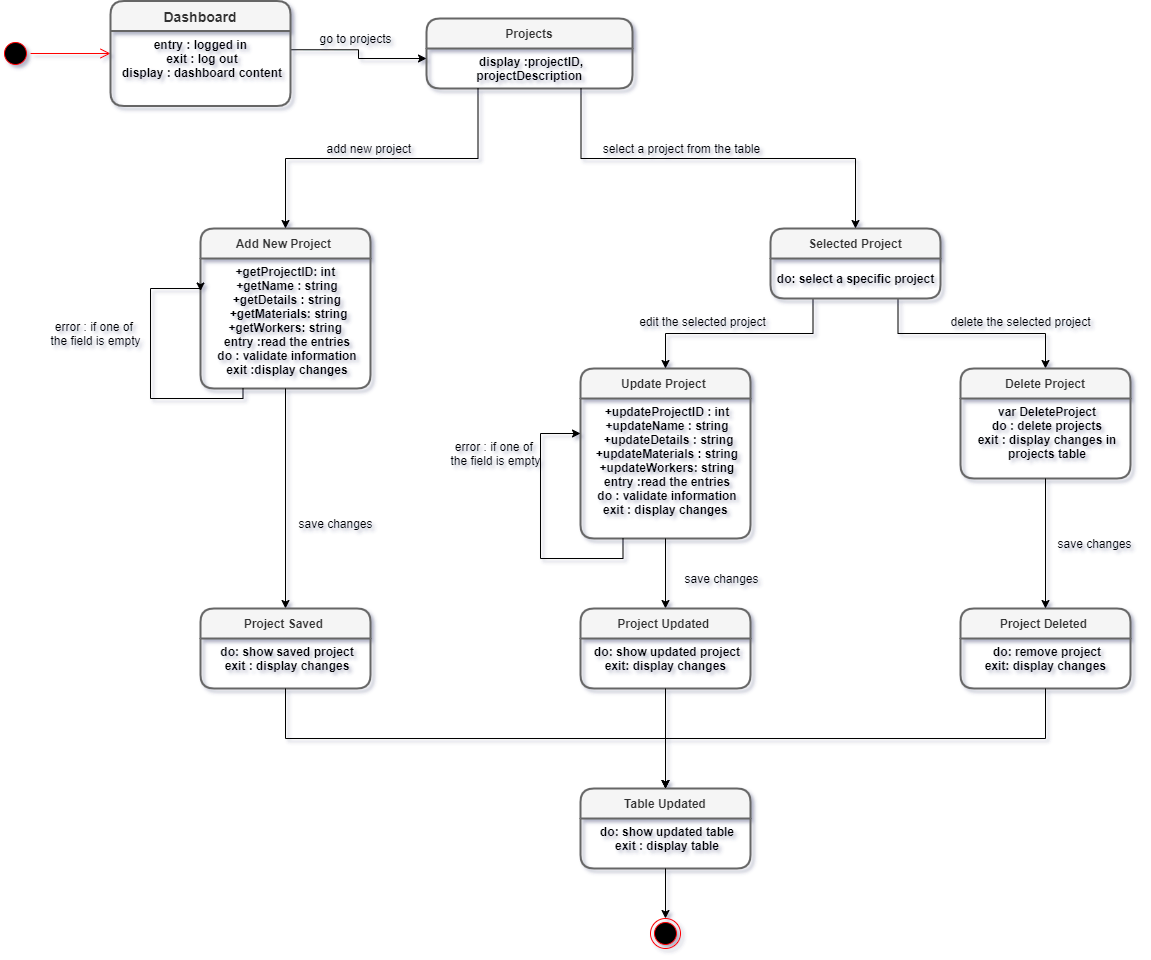

The diagram above was exported from draw.io. Its source (the exported page's mxGraphModel, read from the mxfile embedded in the PNG):
<mxGraphModel dx="1457" dy="386" grid="1" gridSize="10" guides="1" tooltips="1" connect="1" arrows="1" fold="1" page="1" pageScale="1" pageWidth="827" pageHeight="1169" background="#ffffff" math="0" shadow="1">
  <root>
    <mxCell id="0" />
    <mxCell id="1" parent="0" />
    <mxCell id="XqXcfoKD9A85Ub6jjN7a-30" value="Add New Project " style="swimlane;childLayout=stackLayout;horizontal=1;startSize=30;horizontalStack=0;rounded=1;fontSize=12;fontStyle=1;strokeWidth=2;resizeParent=0;resizeLast=1;shadow=0;dashed=0;align=center;fillColor=#f5f5f5;strokeColor=#666666;fontColor=#333333;" parent="1" vertex="1">
      <mxGeometry x="-480" y="260" width="170" height="160" as="geometry">
        <mxRectangle x="260" y="170" width="70" height="30" as="alternateBounds" />
      </mxGeometry>
    </mxCell>
    <mxCell id="XqXcfoKD9A85Ub6jjN7a-31" value="+getProjectID: int &#10;+getName : string&#10;+getDetails : string&#10; +getMaterials: string&#10;+getWorkers: string &#10;entry :read the entries&#10;do : validate information&#10;exit :display changes&#10;&#10;" style="align=center;strokeColor=none;fillColor=none;spacingLeft=4;fontSize=12;verticalAlign=top;resizable=0;rotatable=0;part=1;fontStyle=1" parent="XqXcfoKD9A85Ub6jjN7a-30" vertex="1">
      <mxGeometry y="30" width="170" height="130" as="geometry" />
    </mxCell>
    <mxCell id="6jJ9W1CNfWyuutHRcygl-19" style="edgeStyle=orthogonalEdgeStyle;rounded=0;orthogonalLoop=1;jettySize=auto;html=1;exitX=0.5;exitY=1;exitDx=0;exitDy=0;" parent="XqXcfoKD9A85Ub6jjN7a-30" source="XqXcfoKD9A85Ub6jjN7a-31" target="XqXcfoKD9A85Ub6jjN7a-31" edge="1">
      <mxGeometry relative="1" as="geometry" />
    </mxCell>
    <mxCell id="41x1-d10a45B_xIORLqq-9" style="edgeStyle=orthogonalEdgeStyle;rounded=0;orthogonalLoop=1;jettySize=auto;html=1;exitX=0.25;exitY=1;exitDx=0;exitDy=0;entryX=0;entryY=0.25;entryDx=0;entryDy=0;" parent="XqXcfoKD9A85Ub6jjN7a-30" source="XqXcfoKD9A85Ub6jjN7a-31" target="XqXcfoKD9A85Ub6jjN7a-31" edge="1">
      <mxGeometry relative="1" as="geometry">
        <Array as="points">
          <mxPoint x="42" y="170" />
          <mxPoint x="-50" y="170" />
          <mxPoint x="-50" y="60" />
        </Array>
      </mxGeometry>
    </mxCell>
    <mxCell id="6jJ9W1CNfWyuutHRcygl-4" value="Projects" style="swimlane;childLayout=stackLayout;horizontal=1;startSize=30;horizontalStack=0;rounded=1;fontSize=12;fontStyle=1;strokeWidth=2;resizeParent=0;resizeLast=1;shadow=0;dashed=0;align=center;fillColor=#f5f5f5;strokeColor=#666666;fontColor=#333333;gradientColor=none;" parent="1" vertex="1">
      <mxGeometry x="-254" y="50" width="206" height="70" as="geometry">
        <mxRectangle x="260" y="170" width="70" height="30" as="alternateBounds" />
      </mxGeometry>
    </mxCell>
    <mxCell id="6jJ9W1CNfWyuutHRcygl-5" value="display :projectID, &#10;projectDescription &#10;" style="align=center;strokeColor=none;fillColor=none;spacingLeft=4;fontSize=12;verticalAlign=top;resizable=0;rotatable=0;part=1;fontStyle=1" parent="6jJ9W1CNfWyuutHRcygl-4" vertex="1">
      <mxGeometry y="30" width="206" height="40" as="geometry" />
    </mxCell>
    <mxCell id="XqXcfoKD9A85Ub6jjN7a-33" value="Update Project " style="swimlane;childLayout=stackLayout;horizontal=1;startSize=30;horizontalStack=0;rounded=1;fontSize=12;fontStyle=1;strokeWidth=2;resizeParent=0;resizeLast=1;shadow=0;dashed=0;align=center;fillColor=#f5f5f5;strokeColor=#666666;fontColor=#333333;" parent="1" vertex="1">
      <mxGeometry x="-100" y="400" width="170" height="170" as="geometry">
        <mxRectangle x="260" y="170" width="70" height="30" as="alternateBounds" />
      </mxGeometry>
    </mxCell>
    <mxCell id="XqXcfoKD9A85Ub6jjN7a-34" value="+updateProjectID : int&#10;+updateName : string&#10; +updateDetails : string&#10;+updateMaterials : string&#10;+updateWorkers: string&#10;entry :read the entries&#10;do : validate information&#10;exit : display changes &#10;" style="align=center;strokeColor=none;fillColor=none;spacingLeft=4;fontSize=12;verticalAlign=top;resizable=0;rotatable=0;part=1;fontStyle=1" parent="XqXcfoKD9A85Ub6jjN7a-33" vertex="1">
      <mxGeometry y="30" width="170" height="140" as="geometry" />
    </mxCell>
    <mxCell id="41x1-d10a45B_xIORLqq-19" style="edgeStyle=orthogonalEdgeStyle;rounded=0;orthogonalLoop=1;jettySize=auto;html=1;exitX=0.25;exitY=1;exitDx=0;exitDy=0;entryX=0;entryY=0.25;entryDx=0;entryDy=0;" parent="XqXcfoKD9A85Ub6jjN7a-33" source="XqXcfoKD9A85Ub6jjN7a-34" target="XqXcfoKD9A85Ub6jjN7a-34" edge="1">
      <mxGeometry relative="1" as="geometry">
        <Array as="points">
          <mxPoint x="42" y="190" />
          <mxPoint x="-40" y="190" />
          <mxPoint x="-40" y="65" />
        </Array>
      </mxGeometry>
    </mxCell>
    <mxCell id="41x1-d10a45B_xIORLqq-14" style="edgeStyle=orthogonalEdgeStyle;rounded=0;orthogonalLoop=1;jettySize=auto;html=1;exitX=0.25;exitY=1;exitDx=0;exitDy=0;entryX=0.5;entryY=0;entryDx=0;entryDy=0;" parent="1" source="XqXcfoKD9A85Ub6jjN7a-14" target="XqXcfoKD9A85Ub6jjN7a-33" edge="1">
      <mxGeometry relative="1" as="geometry" />
    </mxCell>
    <mxCell id="41x1-d10a45B_xIORLqq-15" style="edgeStyle=orthogonalEdgeStyle;rounded=0;orthogonalLoop=1;jettySize=auto;html=1;exitX=0.75;exitY=1;exitDx=0;exitDy=0;entryX=0.5;entryY=0;entryDx=0;entryDy=0;" parent="1" source="XqXcfoKD9A85Ub6jjN7a-14" target="XqXcfoKD9A85Ub6jjN7a-38" edge="1">
      <mxGeometry relative="1" as="geometry">
        <mxPoint x="320" y="380" as="targetPoint" />
      </mxGeometry>
    </mxCell>
    <mxCell id="XqXcfoKD9A85Ub6jjN7a-38" value="Delete Project" style="swimlane;childLayout=stackLayout;horizontal=1;startSize=30;horizontalStack=0;rounded=1;fontSize=12;fontStyle=1;strokeWidth=2;resizeParent=0;resizeLast=1;shadow=0;dashed=0;align=center;fillColor=#f5f5f5;strokeColor=#666666;fontColor=#333333;" parent="1" vertex="1">
      <mxGeometry x="280" y="400" width="170" height="110" as="geometry">
        <mxRectangle x="260" y="170" width="70" height="30" as="alternateBounds" />
      </mxGeometry>
    </mxCell>
    <mxCell id="XqXcfoKD9A85Ub6jjN7a-39" value="var DeleteProject&#10;do : delete projects&#10;exit : display changes in &#10;projects table" style="align=center;strokeColor=none;fillColor=none;spacingLeft=4;fontSize=12;verticalAlign=top;resizable=0;rotatable=0;part=1;fontStyle=1" parent="XqXcfoKD9A85Ub6jjN7a-38" vertex="1">
      <mxGeometry y="30" width="170" height="80" as="geometry" />
    </mxCell>
    <mxCell id="XqXcfoKD9A85Ub6jjN7a-14" value="Selected Project" style="swimlane;childLayout=stackLayout;horizontal=1;startSize=30;horizontalStack=0;rounded=1;fontSize=12;fontStyle=1;strokeWidth=2;resizeParent=0;resizeLast=1;shadow=0;dashed=0;align=center;fillColor=#f5f5f5;strokeColor=#666666;fontColor=#333333;" parent="1" vertex="1">
      <mxGeometry x="90" y="260" width="170" height="70" as="geometry">
        <mxRectangle x="260" y="170" width="70" height="30" as="alternateBounds" />
      </mxGeometry>
    </mxCell>
    <mxCell id="41x1-d10a45B_xIORLqq-42" value="&lt;b&gt;do: select a specific project&lt;/b&gt;" style="text;html=1;align=center;verticalAlign=middle;resizable=0;points=[];autosize=1;" parent="XqXcfoKD9A85Ub6jjN7a-14" vertex="1">
      <mxGeometry y="30" width="170" height="40" as="geometry" />
    </mxCell>
    <mxCell id="XqXcfoKD9A85Ub6jjN7a-23" value="" style="ellipse;html=1;shape=endState;fillColor=#000000;strokeColor=#ff0000;fontSize=12;align=center;" parent="1" vertex="1">
      <mxGeometry x="-30" y="950" width="30" height="30" as="geometry" />
    </mxCell>
    <mxCell id="XqXcfoKD9A85Ub6jjN7a-27" value="" style="ellipse;html=1;shape=startState;fillColor=#000000;strokeColor=#ff0000;fontSize=12;align=center;" parent="1" vertex="1">
      <mxGeometry x="-680" y="70" width="30" height="30" as="geometry" />
    </mxCell>
    <mxCell id="XqXcfoKD9A85Ub6jjN7a-28" value="" style="edgeStyle=orthogonalEdgeStyle;html=1;verticalAlign=bottom;endArrow=open;endSize=8;strokeColor=#ff0000;fontSize=12;entryX=0;entryY=0.5;entryDx=0;entryDy=0;" parent="1" source="XqXcfoKD9A85Ub6jjN7a-27" target="XqXcfoKD9A85Ub6jjN7a-1" edge="1">
      <mxGeometry relative="1" as="geometry">
        <mxPoint x="70" y="180" as="targetPoint" />
      </mxGeometry>
    </mxCell>
    <mxCell id="6jJ9W1CNfWyuutHRcygl-11" style="edgeStyle=orthogonalEdgeStyle;rounded=0;orthogonalLoop=1;jettySize=auto;html=1;exitX=1;exitY=0.25;exitDx=0;exitDy=0;entryX=0;entryY=0.25;entryDx=0;entryDy=0;" parent="1" source="XqXcfoKD9A85Ub6jjN7a-2" target="6jJ9W1CNfWyuutHRcygl-5" edge="1">
      <mxGeometry relative="1" as="geometry" />
    </mxCell>
    <mxCell id="6jJ9W1CNfWyuutHRcygl-20" value="error : if one of &lt;br&gt;the field is empty" style="text;html=1;align=center;verticalAlign=middle;resizable=0;points=[];autosize=1;" parent="1" vertex="1">
      <mxGeometry x="-640" y="350" width="110" height="30" as="geometry" />
    </mxCell>
    <mxCell id="5tnK_WakcBE9aRuHkxky-7" value="delete the selected project" style="text;html=1;align=center;verticalAlign=middle;resizable=0;points=[];autosize=1;" parent="1" vertex="1">
      <mxGeometry x="260" y="343" width="160" height="20" as="geometry" />
    </mxCell>
    <mxCell id="5tnK_WakcBE9aRuHkxky-17" style="edgeStyle=orthogonalEdgeStyle;rounded=0;orthogonalLoop=1;jettySize=auto;html=1;exitX=0.5;exitY=1;exitDx=0;exitDy=0;" parent="1" source="XqXcfoKD9A85Ub6jjN7a-31" target="5tnK_WakcBE9aRuHkxky-15" edge="1">
      <mxGeometry relative="1" as="geometry" />
    </mxCell>
    <mxCell id="XqXcfoKD9A85Ub6jjN7a-1" value="Dashboard" style="swimlane;childLayout=stackLayout;horizontal=1;startSize=30;horizontalStack=0;rounded=1;fontSize=14;fontStyle=1;strokeWidth=2;resizeParent=0;resizeLast=1;shadow=0;dashed=0;align=center;fillColor=#f5f5f5;strokeColor=#666666;fontColor=#333333;" parent="1" vertex="1">
      <mxGeometry x="-570" y="32.5" width="180" height="105" as="geometry">
        <mxRectangle x="260" y="170" width="70" height="30" as="alternateBounds" />
      </mxGeometry>
    </mxCell>
    <mxCell id="XqXcfoKD9A85Ub6jjN7a-2" value="entry : logged in &#10;exit : log out&#10;display : dashboard content" style="align=center;strokeColor=none;fillColor=none;spacingLeft=4;fontSize=12;verticalAlign=top;resizable=0;rotatable=0;part=1;fontStyle=1" parent="XqXcfoKD9A85Ub6jjN7a-1" vertex="1">
      <mxGeometry y="30" width="180" height="75" as="geometry" />
    </mxCell>
    <mxCell id="41x1-d10a45B_xIORLqq-5" value="go to projects" style="text;html=1;align=center;verticalAlign=middle;resizable=0;points=[];autosize=1;" parent="1" vertex="1">
      <mxGeometry x="-370" y="60" width="90" height="20" as="geometry" />
    </mxCell>
    <mxCell id="41x1-d10a45B_xIORLqq-7" style="edgeStyle=orthogonalEdgeStyle;rounded=0;orthogonalLoop=1;jettySize=auto;html=1;exitX=0.75;exitY=1;exitDx=0;exitDy=0;entryX=0.5;entryY=0;entryDx=0;entryDy=0;" parent="1" source="6jJ9W1CNfWyuutHRcygl-5" target="XqXcfoKD9A85Ub6jjN7a-14" edge="1">
      <mxGeometry relative="1" as="geometry" />
    </mxCell>
    <mxCell id="41x1-d10a45B_xIORLqq-10" value="select a project from the table" style="text;html=1;align=center;verticalAlign=middle;resizable=0;points=[];autosize=1;" parent="1" vertex="1">
      <mxGeometry x="-84" y="170" width="170" height="20" as="geometry" />
    </mxCell>
    <mxCell id="41x1-d10a45B_xIORLqq-20" value="error : if one of&amp;nbsp;&lt;br&gt;the field is empty" style="text;html=1;align=center;verticalAlign=middle;resizable=0;points=[];autosize=1;" parent="1" vertex="1">
      <mxGeometry x="-240" y="470" width="110" height="30" as="geometry" />
    </mxCell>
    <mxCell id="41x1-d10a45B_xIORLqq-21" value="edit the selected project" style="text;html=1;align=center;verticalAlign=middle;resizable=0;points=[];autosize=1;" parent="1" vertex="1">
      <mxGeometry x="-48" y="343" width="140" height="20" as="geometry" />
    </mxCell>
    <mxCell id="41x1-d10a45B_xIORLqq-24" style="edgeStyle=orthogonalEdgeStyle;rounded=0;orthogonalLoop=1;jettySize=auto;html=1;exitX=0.5;exitY=1;exitDx=0;exitDy=0;entryX=0.5;entryY=0;entryDx=0;entryDy=0;" parent="1" source="XqXcfoKD9A85Ub6jjN7a-34" target="41x1-d10a45B_xIORLqq-22" edge="1">
      <mxGeometry relative="1" as="geometry" />
    </mxCell>
    <mxCell id="41x1-d10a45B_xIORLqq-22" value="Project Updated " style="swimlane;childLayout=stackLayout;horizontal=1;startSize=30;horizontalStack=0;rounded=1;fontSize=12;fontStyle=1;strokeWidth=2;resizeParent=0;resizeLast=1;shadow=0;dashed=0;align=center;fillColor=#f5f5f5;strokeColor=#666666;fontColor=#333333;" parent="1" vertex="1">
      <mxGeometry x="-100" y="640" width="170" height="80" as="geometry">
        <mxRectangle x="260" y="170" width="70" height="30" as="alternateBounds" />
      </mxGeometry>
    </mxCell>
    <mxCell id="41x1-d10a45B_xIORLqq-23" value="do: show updated project&#10;exit: display changes " style="align=center;strokeColor=none;fillColor=none;spacingLeft=4;fontSize=12;verticalAlign=top;resizable=0;rotatable=0;part=1;fontStyle=1" parent="41x1-d10a45B_xIORLqq-22" vertex="1">
      <mxGeometry y="30" width="170" height="50" as="geometry" />
    </mxCell>
    <mxCell id="41x1-d10a45B_xIORLqq-25" value="save changes" style="text;html=1;align=center;verticalAlign=middle;resizable=0;points=[];autosize=1;" parent="1" vertex="1">
      <mxGeometry x="-390" y="544.5" width="90" height="20" as="geometry" />
    </mxCell>
    <mxCell id="41x1-d10a45B_xIORLqq-28" value="save changes" style="text;html=1;align=center;verticalAlign=middle;resizable=0;points=[];autosize=1;" parent="1" vertex="1">
      <mxGeometry x="-4" y="600" width="90" height="20" as="geometry" />
    </mxCell>
    <mxCell id="41x1-d10a45B_xIORLqq-29" value="Project Deleted " style="swimlane;childLayout=stackLayout;horizontal=1;startSize=30;horizontalStack=0;rounded=1;fontSize=12;fontStyle=1;strokeWidth=2;resizeParent=0;resizeLast=1;shadow=0;dashed=0;align=center;fillColor=#f5f5f5;strokeColor=#666666;fontColor=#333333;" parent="1" vertex="1">
      <mxGeometry x="280" y="640" width="170" height="80" as="geometry">
        <mxRectangle x="260" y="170" width="70" height="30" as="alternateBounds" />
      </mxGeometry>
    </mxCell>
    <mxCell id="41x1-d10a45B_xIORLqq-30" value="do: remove project&#10;exit: display changes " style="align=center;strokeColor=none;fillColor=none;spacingLeft=4;fontSize=12;verticalAlign=top;resizable=0;rotatable=0;part=1;fontStyle=1" parent="41x1-d10a45B_xIORLqq-29" vertex="1">
      <mxGeometry y="30" width="170" height="50" as="geometry" />
    </mxCell>
    <mxCell id="41x1-d10a45B_xIORLqq-31" style="edgeStyle=orthogonalEdgeStyle;rounded=0;orthogonalLoop=1;jettySize=auto;html=1;exitX=0.5;exitY=1;exitDx=0;exitDy=0;entryX=0.5;entryY=0;entryDx=0;entryDy=0;" parent="1" source="XqXcfoKD9A85Ub6jjN7a-39" target="41x1-d10a45B_xIORLqq-29" edge="1">
      <mxGeometry relative="1" as="geometry" />
    </mxCell>
    <mxCell id="41x1-d10a45B_xIORLqq-32" value="save changes" style="text;html=1;align=center;verticalAlign=middle;resizable=0;points=[];autosize=1;" parent="1" vertex="1">
      <mxGeometry x="369" y="564.5" width="90" height="20" as="geometry" />
    </mxCell>
    <mxCell id="5tnK_WakcBE9aRuHkxky-15" value="Project Saved " style="swimlane;childLayout=stackLayout;horizontal=1;startSize=30;horizontalStack=0;rounded=1;fontSize=12;fontStyle=1;strokeWidth=2;resizeParent=0;resizeLast=1;shadow=0;dashed=0;align=center;fillColor=#f5f5f5;strokeColor=#666666;fontColor=#333333;" parent="1" vertex="1">
      <mxGeometry x="-480" y="640" width="170" height="80" as="geometry">
        <mxRectangle x="260" y="170" width="70" height="30" as="alternateBounds" />
      </mxGeometry>
    </mxCell>
    <mxCell id="5tnK_WakcBE9aRuHkxky-16" value="do: show saved project&#10;exit : display changes&#10;" style="align=center;strokeColor=none;fillColor=none;spacingLeft=4;fontSize=12;verticalAlign=top;resizable=0;rotatable=0;part=1;fontStyle=1" parent="5tnK_WakcBE9aRuHkxky-15" vertex="1">
      <mxGeometry y="30" width="170" height="50" as="geometry" />
    </mxCell>
    <mxCell id="6jJ9W1CNfWyuutHRcygl-35" value="Table Updated" style="swimlane;childLayout=stackLayout;horizontal=1;startSize=30;horizontalStack=0;rounded=1;fontSize=12;fontStyle=1;strokeWidth=2;resizeParent=0;resizeLast=1;shadow=0;dashed=0;align=center;fillColor=#f5f5f5;strokeColor=#666666;fontColor=#333333;" parent="1" vertex="1">
      <mxGeometry x="-100" y="820" width="170" height="80" as="geometry">
        <mxRectangle x="260" y="170" width="70" height="30" as="alternateBounds" />
      </mxGeometry>
    </mxCell>
    <mxCell id="6jJ9W1CNfWyuutHRcygl-36" value="do: show updated table&#10;exit : display table&#10;" style="align=center;strokeColor=none;fillColor=none;spacingLeft=4;fontSize=12;verticalAlign=top;resizable=0;rotatable=0;part=1;fontStyle=1" parent="6jJ9W1CNfWyuutHRcygl-35" vertex="1">
      <mxGeometry y="30" width="170" height="50" as="geometry" />
    </mxCell>
    <mxCell id="41x1-d10a45B_xIORLqq-33" style="edgeStyle=orthogonalEdgeStyle;rounded=0;orthogonalLoop=1;jettySize=auto;html=1;exitX=0.5;exitY=1;exitDx=0;exitDy=0;entryX=0.5;entryY=0;entryDx=0;entryDy=0;" parent="1" source="5tnK_WakcBE9aRuHkxky-16" target="6jJ9W1CNfWyuutHRcygl-35" edge="1">
      <mxGeometry relative="1" as="geometry" />
    </mxCell>
    <mxCell id="41x1-d10a45B_xIORLqq-34" style="edgeStyle=orthogonalEdgeStyle;rounded=0;orthogonalLoop=1;jettySize=auto;html=1;exitX=0.5;exitY=1;exitDx=0;exitDy=0;entryX=0.5;entryY=0;entryDx=0;entryDy=0;" parent="1" source="41x1-d10a45B_xIORLqq-23" target="6jJ9W1CNfWyuutHRcygl-35" edge="1">
      <mxGeometry relative="1" as="geometry">
        <mxPoint x="10" y="810" as="targetPoint" />
      </mxGeometry>
    </mxCell>
    <mxCell id="41x1-d10a45B_xIORLqq-35" style="edgeStyle=orthogonalEdgeStyle;rounded=0;orthogonalLoop=1;jettySize=auto;html=1;exitX=0.5;exitY=1;exitDx=0;exitDy=0;entryX=0.5;entryY=0;entryDx=0;entryDy=0;" parent="1" source="41x1-d10a45B_xIORLqq-30" target="6jJ9W1CNfWyuutHRcygl-35" edge="1">
      <mxGeometry relative="1" as="geometry" />
    </mxCell>
    <mxCell id="41x1-d10a45B_xIORLqq-36" style="edgeStyle=orthogonalEdgeStyle;rounded=0;orthogonalLoop=1;jettySize=auto;html=1;exitX=0.5;exitY=1;exitDx=0;exitDy=0;entryX=0.5;entryY=0;entryDx=0;entryDy=0;" parent="1" source="6jJ9W1CNfWyuutHRcygl-36" target="XqXcfoKD9A85Ub6jjN7a-23" edge="1">
      <mxGeometry relative="1" as="geometry" />
    </mxCell>
    <mxCell id="9cT7mQ98o2xV-JPXIr7r-1" style="edgeStyle=orthogonalEdgeStyle;rounded=0;orthogonalLoop=1;jettySize=auto;html=1;exitX=0.25;exitY=1;exitDx=0;exitDy=0;entryX=0.5;entryY=0;entryDx=0;entryDy=0;" parent="1" source="6jJ9W1CNfWyuutHRcygl-5" target="XqXcfoKD9A85Ub6jjN7a-30" edge="1">
      <mxGeometry relative="1" as="geometry" />
    </mxCell>
    <mxCell id="9cT7mQ98o2xV-JPXIr7r-2" value="add new project&amp;nbsp;" style="text;html=1;align=center;verticalAlign=middle;resizable=0;points=[];autosize=1;" parent="1" vertex="1">
      <mxGeometry x="-360" y="170" width="100" height="20" as="geometry" />
    </mxCell>
  </root>
</mxGraphModel>